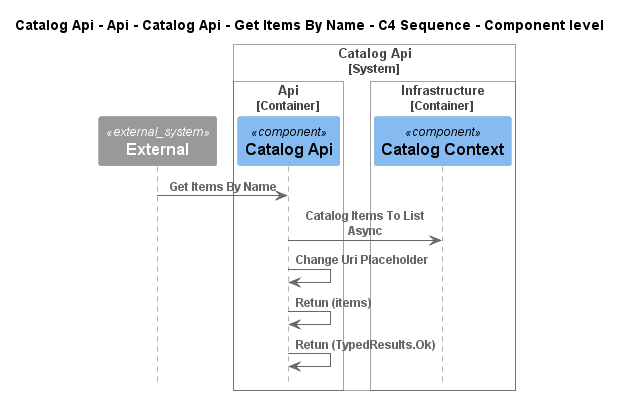

The diagram above was rendered by PlantUML. Its source (embedded in the PNG):
@startuml
!pragma layout smetana
!include ..\..\..\..\..\..\..\..\..\..\..\.c4s\C4_Sequence.puml

title Catalog Api - Api - Catalog Api - Get Items By Name - C4 Sequence - Component level

System_Ext(C4InterFlow.SoftwareSystems.ExternalSystem, "External", "")

System_Boundary(dotnet.eShop.Architecture.SoftwareSystems.CatalogApi, "Catalog Api")
    
Container_Boundary(dotnet.eShop.Architecture.SoftwareSystems.CatalogApi.Containers.Api, "Api")
    Component(dotnet.eShop.Architecture.SoftwareSystems.CatalogApi.Containers.Api.Components.CatalogApi, "Catalog Api", "", "")
Boundary_End()
    
Container_Boundary(dotnet.eShop.Architecture.SoftwareSystems.CatalogApi.Containers.Infrastructure, "Infrastructure")
    Component(dotnet.eShop.Architecture.SoftwareSystems.CatalogApi.Containers.Infrastructure.Components.CatalogContext, "Catalog Context", "", "")
Boundary_End()
Boundary_End()

Rel(C4InterFlow.SoftwareSystems.ExternalSystem, dotnet.eShop.Architecture.SoftwareSystems.CatalogApi.Containers.Api.Components.CatalogApi, "Get Items By Name")
Rel(dotnet.eShop.Architecture.SoftwareSystems.CatalogApi.Containers.Api.Components.CatalogApi, dotnet.eShop.Architecture.SoftwareSystems.CatalogApi.Containers.Infrastructure.Components.CatalogContext, "Catalog Items To List Async")
Rel(dotnet.eShop.Architecture.SoftwareSystems.CatalogApi.Containers.Api.Components.CatalogApi, dotnet.eShop.Architecture.SoftwareSystems.CatalogApi.Containers.Api.Components.CatalogApi, "Change Uri Placeholder")
Rel(dotnet.eShop.Architecture.SoftwareSystems.CatalogApi.Containers.Api.Components.CatalogApi, dotnet.eShop.Architecture.SoftwareSystems.CatalogApi.Containers.Api.Components.CatalogApi, "Retun (items)")
Rel(dotnet.eShop.Architecture.SoftwareSystems.CatalogApi.Containers.Api.Components.CatalogApi, dotnet.eShop.Architecture.SoftwareSystems.CatalogApi.Containers.Api.Components.CatalogApi, "Retun (TypedResults.Ok)")


@enduml